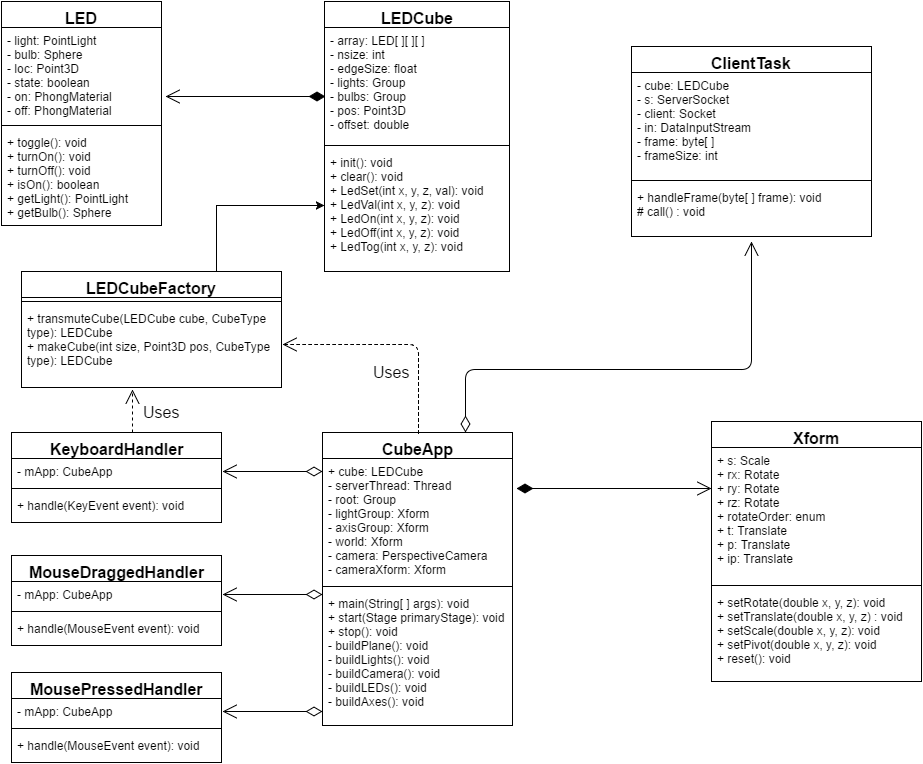

The diagram above was exported from draw.io. Its source (the exported page's mxGraphModel, read from the mxfile embedded in the PNG):
<mxGraphModel dx="946" dy="650" grid="1" gridSize="10" guides="1" tooltips="1" connect="1" arrows="1" fold="1" page="1" pageScale="1" pageWidth="850" pageHeight="1100" math="0" shadow="0">
  <root>
    <mxCell id="0" />
    <mxCell id="1" parent="0" />
    <mxCell id="1a3c98f3f394530d-1" value="LED" style="swimlane;html=1;fontStyle=1;align=center;verticalAlign=top;childLayout=stackLayout;horizontal=1;startSize=26;horizontalStack=0;resizeParent=1;resizeLast=0;collapsible=1;marginBottom=0;swimlaneFillColor=#ffffff;rounded=0;glass=0;labelBackgroundColor=none;strokeColor=#000000;fillColor=#ffffff;fontSize=16;" vertex="1" parent="1">
      <mxGeometry x="10" y="10" width="160" height="224" as="geometry" />
    </mxCell>
    <mxCell id="1a3c98f3f394530d-2" value="- light: PointLight&lt;div&gt;- bulb: Sphere&lt;/div&gt;&lt;div&gt;- loc: Point3D&lt;/div&gt;&lt;div&gt;- state: boolean&lt;/div&gt;&lt;div&gt;- on: PhongMaterial&lt;/div&gt;&lt;div&gt;- off: PhongMaterial&lt;/div&gt;&lt;div&gt;&lt;br&gt;&lt;/div&gt;" style="text;html=1;strokeColor=none;fillColor=none;align=left;verticalAlign=top;spacingLeft=4;spacingRight=4;whiteSpace=wrap;overflow=hidden;rotatable=0;points=[[0,0.5],[1,0.5]];portConstraint=eastwest;" vertex="1" parent="1a3c98f3f394530d-1">
      <mxGeometry y="26" width="160" height="94" as="geometry" />
    </mxCell>
    <mxCell id="1a3c98f3f394530d-3" value="" style="line;html=1;strokeWidth=1;fillColor=none;align=left;verticalAlign=middle;spacingTop=-1;spacingLeft=3;spacingRight=3;rotatable=0;labelPosition=right;points=[];portConstraint=eastwest;" vertex="1" parent="1a3c98f3f394530d-1">
      <mxGeometry y="120" width="160" height="8" as="geometry" />
    </mxCell>
    <mxCell id="1a3c98f3f394530d-4" value="+ toggle(): void&lt;div&gt;+ turnOn(): void&lt;/div&gt;&lt;div&gt;+ turnOff(): void&lt;/div&gt;&lt;div&gt;+ isOn(): boolean&lt;/div&gt;&lt;div&gt;+ getLight(): PointLight&lt;/div&gt;&lt;div&gt;+ getBulb(): Sphere&lt;/div&gt;" style="text;html=1;strokeColor=none;fillColor=none;align=left;verticalAlign=top;spacingLeft=4;spacingRight=4;whiteSpace=wrap;overflow=hidden;rotatable=0;points=[[0,0.5],[1,0.5]];portConstraint=eastwest;" vertex="1" parent="1a3c98f3f394530d-1">
      <mxGeometry y="128" width="160" height="92" as="geometry" />
    </mxCell>
    <mxCell id="1a3c98f3f394530d-6" value="LEDCube" style="swimlane;html=1;fontStyle=1;align=center;verticalAlign=top;childLayout=stackLayout;horizontal=1;startSize=26;horizontalStack=0;resizeParent=1;resizeLast=0;collapsible=1;marginBottom=0;swimlaneFillColor=#ffffff;rounded=0;glass=0;labelBackgroundColor=none;strokeColor=#000000;fillColor=#ffffff;fontSize=16;" vertex="1" parent="1">
      <mxGeometry x="333" y="10" width="185" height="270" as="geometry">
        <mxRectangle x="265" y="10" width="100" height="26" as="alternateBounds" />
      </mxGeometry>
    </mxCell>
    <mxCell id="1a3c98f3f394530d-7" value="- array: LED[ ][ ][ ]&lt;div&gt;- nsize: int&lt;/div&gt;&lt;div&gt;- edgeSize: float&lt;/div&gt;&lt;div&gt;- lights: Group&lt;/div&gt;&lt;div&gt;- bulbs: Group&lt;/div&gt;&lt;div&gt;- pos: Point3D&lt;/div&gt;&lt;div&gt;- offset: double&lt;/div&gt;" style="text;html=1;strokeColor=none;fillColor=none;align=left;verticalAlign=top;spacingLeft=4;spacingRight=4;whiteSpace=wrap;overflow=hidden;rotatable=0;points=[[0,0.5],[1,0.5]];portConstraint=eastwest;" vertex="1" parent="1a3c98f3f394530d-6">
      <mxGeometry y="26" width="185" height="114" as="geometry" />
    </mxCell>
    <mxCell id="1a3c98f3f394530d-8" value="" style="line;html=1;strokeWidth=1;fillColor=none;align=left;verticalAlign=middle;spacingTop=-1;spacingLeft=3;spacingRight=3;rotatable=0;labelPosition=right;points=[];portConstraint=eastwest;" vertex="1" parent="1a3c98f3f394530d-6">
      <mxGeometry y="140" width="185" height="8" as="geometry" />
    </mxCell>
    <mxCell id="1a3c98f3f394530d-9" value="&lt;div&gt;+ init(): void&lt;/div&gt;+ clear(): void&lt;div&gt;+ LedSet(int x, y, z, val): void&lt;/div&gt;&lt;div&gt;+ LedVal(int x, y, z): void&lt;/div&gt;&lt;div&gt;+ LedOn(int x, y, z): void&lt;br&gt;&lt;/div&gt;&lt;div&gt;+ LedOff(int x, y, z): void&lt;br&gt;&lt;/div&gt;&lt;div&gt;+ LedTog(int x, y, z): void&lt;br&gt;&lt;/div&gt;" style="text;html=1;strokeColor=none;fillColor=none;align=left;verticalAlign=top;spacingLeft=4;spacingRight=4;whiteSpace=wrap;overflow=hidden;rotatable=0;points=[[0,0.5],[1,0.5]];portConstraint=eastwest;" vertex="1" parent="1a3c98f3f394530d-6">
      <mxGeometry y="148" width="185" height="112" as="geometry" />
    </mxCell>
    <mxCell id="1a3c98f3f394530d-11" value="Xform" style="swimlane;html=1;fontStyle=1;align=center;verticalAlign=top;childLayout=stackLayout;horizontal=1;startSize=26;horizontalStack=0;resizeParent=1;resizeLast=0;collapsible=1;marginBottom=0;swimlaneFillColor=#ffffff;rounded=0;glass=0;labelBackgroundColor=none;strokeColor=#000000;fillColor=#ffffff;fontSize=16;" vertex="1" parent="1">
      <mxGeometry x="720" y="430" width="210" height="260" as="geometry">
        <mxRectangle x="720" y="386" width="80" height="26" as="alternateBounds" />
      </mxGeometry>
    </mxCell>
    <mxCell id="1a3c98f3f394530d-12" value="+ s: Scale&lt;div&gt;+ rx: Rotate&lt;/div&gt;&lt;div&gt;+ ry: Rotate&lt;/div&gt;&lt;div&gt;+ rz: Rotate&lt;/div&gt;&lt;div&gt;+ rotateOrder: enum&lt;/div&gt;&lt;div&gt;+ t: Translate&lt;/div&gt;&lt;div&gt;+ p: Translate&lt;/div&gt;&lt;div&gt;+ ip: Translate&lt;/div&gt;" style="text;html=1;strokeColor=none;fillColor=none;align=left;verticalAlign=top;spacingLeft=4;spacingRight=4;whiteSpace=wrap;overflow=hidden;rotatable=0;points=[[0,0.5],[1,0.5]];portConstraint=eastwest;" vertex="1" parent="1a3c98f3f394530d-11">
      <mxGeometry y="26" width="210" height="134" as="geometry" />
    </mxCell>
    <mxCell id="1a3c98f3f394530d-13" value="" style="line;html=1;strokeWidth=1;fillColor=none;align=left;verticalAlign=middle;spacingTop=-1;spacingLeft=3;spacingRight=3;rotatable=0;labelPosition=right;points=[];portConstraint=eastwest;" vertex="1" parent="1a3c98f3f394530d-11">
      <mxGeometry y="160" width="210" height="8" as="geometry" />
    </mxCell>
    <mxCell id="1a3c98f3f394530d-14" value="+ setRotate(double x, y, z): void&lt;div&gt;+ setTranslate(double x, y, z) : void&lt;/div&gt;&lt;div&gt;+ setScale(double x, y, z): void&lt;/div&gt;&lt;div&gt;+ setPivot(double x, y, z): void&lt;/div&gt;&lt;div&gt;+ reset(): void&lt;/div&gt;&lt;div&gt;&lt;br&gt;&lt;/div&gt;" style="text;html=1;strokeColor=none;fillColor=none;align=left;verticalAlign=top;spacingLeft=4;spacingRight=4;whiteSpace=wrap;overflow=hidden;rotatable=0;points=[[0,0.5],[1,0.5]];portConstraint=eastwest;" vertex="1" parent="1a3c98f3f394530d-11">
      <mxGeometry y="168" width="210" height="92" as="geometry" />
    </mxCell>
    <mxCell id="1a3c98f3f394530d-15" value="CubeApp" style="swimlane;html=1;fontStyle=1;align=center;verticalAlign=top;childLayout=stackLayout;horizontal=1;startSize=26;horizontalStack=0;resizeParent=1;resizeLast=0;collapsible=1;marginBottom=0;swimlaneFillColor=#ffffff;rounded=0;glass=0;labelBackgroundColor=none;strokeColor=#000000;fillColor=#ffffff;fontSize=16;" vertex="1" parent="1">
      <mxGeometry x="331" y="441" width="190" height="293" as="geometry" />
    </mxCell>
    <mxCell id="1a3c98f3f394530d-16" value="+ cube: LEDCube&lt;div&gt;- serverThread: Thread&lt;/div&gt;&lt;div&gt;- root: Group&lt;/div&gt;&lt;div&gt;- lightGroup: Xform&lt;/div&gt;&lt;div&gt;- axisGroup: Xform&lt;/div&gt;&lt;div&gt;- world: Xform&lt;/div&gt;&lt;div&gt;- camera: PerspectiveCamera&lt;/div&gt;&lt;div&gt;- cameraXform: Xform&lt;/div&gt;&lt;div&gt;&lt;br&gt;&lt;/div&gt;" style="text;html=1;strokeColor=none;fillColor=none;align=left;verticalAlign=top;spacingLeft=4;spacingRight=4;whiteSpace=wrap;overflow=hidden;rotatable=0;points=[[0,0.5],[1,0.5]];portConstraint=eastwest;" vertex="1" parent="1a3c98f3f394530d-15">
      <mxGeometry y="26" width="190" height="124" as="geometry" />
    </mxCell>
    <mxCell id="1a3c98f3f394530d-17" value="" style="line;html=1;strokeWidth=1;fillColor=none;align=left;verticalAlign=middle;spacingTop=-1;spacingLeft=3;spacingRight=3;rotatable=0;labelPosition=right;points=[];portConstraint=eastwest;" vertex="1" parent="1a3c98f3f394530d-15">
      <mxGeometry y="150" width="190" height="8" as="geometry" />
    </mxCell>
    <mxCell id="1a3c98f3f394530d-18" value="&lt;div&gt;+ main(String[ ] args): void&lt;/div&gt;+ start(Stage primaryStage): void&lt;div&gt;+ stop(): void&lt;/div&gt;&lt;div&gt;- buildPlane(): void&lt;/div&gt;&lt;div&gt;- buildLights(): void&lt;/div&gt;&lt;div&gt;- buildCamera(): void&lt;/div&gt;&lt;div&gt;- buildLEDs(): void&lt;/div&gt;&lt;div&gt;- buildAxes(): void&lt;/div&gt;" style="text;html=1;strokeColor=none;fillColor=none;align=left;verticalAlign=top;spacingLeft=4;spacingRight=4;whiteSpace=wrap;overflow=hidden;rotatable=0;points=[[0,0.5],[1,0.5]];portConstraint=eastwest;" vertex="1" parent="1a3c98f3f394530d-15">
      <mxGeometry y="158" width="190" height="132" as="geometry" />
    </mxCell>
    <mxCell id="1a3c98f3f394530d-19" value="ClientTask" style="swimlane;html=1;fontStyle=1;align=center;verticalAlign=top;childLayout=stackLayout;horizontal=1;startSize=26;horizontalStack=0;resizeParent=1;resizeLast=0;collapsible=1;marginBottom=0;swimlaneFillColor=#ffffff;rounded=0;glass=0;labelBackgroundColor=none;strokeColor=#000000;fillColor=#ffffff;fontSize=16;" vertex="1" parent="1">
      <mxGeometry x="640" y="55" width="240" height="190" as="geometry">
        <mxRectangle x="690" y="10" width="110" height="26" as="alternateBounds" />
      </mxGeometry>
    </mxCell>
    <mxCell id="1a3c98f3f394530d-20" value="- cube: LEDCube&lt;div&gt;- s: ServerSocket&lt;/div&gt;&lt;div&gt;- client: Socket&lt;/div&gt;&lt;div&gt;- in: DataInputStream&lt;/div&gt;&lt;div&gt;- frame: byte[ ]&lt;/div&gt;&lt;div&gt;- frameSize: int&lt;/div&gt;" style="text;html=1;strokeColor=none;fillColor=none;align=left;verticalAlign=top;spacingLeft=4;spacingRight=4;whiteSpace=wrap;overflow=hidden;rotatable=0;points=[[0,0.5],[1,0.5]];portConstraint=eastwest;" vertex="1" parent="1a3c98f3f394530d-19">
      <mxGeometry y="26" width="240" height="104" as="geometry" />
    </mxCell>
    <mxCell id="1a3c98f3f394530d-21" value="" style="line;html=1;strokeWidth=1;fillColor=none;align=left;verticalAlign=middle;spacingTop=-1;spacingLeft=3;spacingRight=3;rotatable=0;labelPosition=right;points=[];portConstraint=eastwest;" vertex="1" parent="1a3c98f3f394530d-19">
      <mxGeometry y="130" width="240" height="8" as="geometry" />
    </mxCell>
    <mxCell id="1a3c98f3f394530d-22" value="+ handleFrame(byte[ ] frame): void&lt;div&gt;# call() : void&lt;/div&gt;" style="text;html=1;strokeColor=none;fillColor=none;align=left;verticalAlign=top;spacingLeft=4;spacingRight=4;whiteSpace=wrap;overflow=hidden;rotatable=0;points=[[0,0.5],[1,0.5]];portConstraint=eastwest;" vertex="1" parent="1a3c98f3f394530d-19">
      <mxGeometry y="138" width="240" height="52" as="geometry" />
    </mxCell>
    <mxCell id="350152725d8a4ac8-10" value="KeyboardHandler" style="swimlane;html=1;fontStyle=1;align=center;verticalAlign=top;childLayout=stackLayout;horizontal=1;startSize=26;horizontalStack=0;resizeParent=1;resizeLast=0;collapsible=1;marginBottom=0;swimlaneFillColor=#ffffff;rounded=0;glass=0;labelBackgroundColor=none;strokeColor=#000000;fillColor=#ffffff;fontSize=16;" vertex="1" parent="1">
      <mxGeometry x="20" y="441" width="210" height="90" as="geometry" />
    </mxCell>
    <mxCell id="350152725d8a4ac8-11" value="- mApp: CubeApp" style="text;html=1;strokeColor=none;fillColor=none;align=left;verticalAlign=top;spacingLeft=4;spacingRight=4;whiteSpace=wrap;overflow=hidden;rotatable=0;points=[[0,0.5],[1,0.5]];portConstraint=eastwest;" vertex="1" parent="350152725d8a4ac8-10">
      <mxGeometry y="26" width="210" height="26" as="geometry" />
    </mxCell>
    <mxCell id="350152725d8a4ac8-12" value="" style="line;html=1;strokeWidth=1;fillColor=none;align=left;verticalAlign=middle;spacingTop=-1;spacingLeft=3;spacingRight=3;rotatable=0;labelPosition=right;points=[];portConstraint=eastwest;" vertex="1" parent="350152725d8a4ac8-10">
      <mxGeometry y="52" width="210" height="8" as="geometry" />
    </mxCell>
    <mxCell id="350152725d8a4ac8-13" value="+ handle(KeyEvent event): void" style="text;html=1;strokeColor=none;fillColor=none;align=left;verticalAlign=top;spacingLeft=4;spacingRight=4;whiteSpace=wrap;overflow=hidden;rotatable=0;points=[[0,0.5],[1,0.5]];portConstraint=eastwest;" vertex="1" parent="350152725d8a4ac8-10">
      <mxGeometry y="60" width="210" height="26" as="geometry" />
    </mxCell>
    <mxCell id="350152725d8a4ac8-18" value="MouseDraggedHandler" style="swimlane;html=1;fontStyle=1;align=center;verticalAlign=top;childLayout=stackLayout;horizontal=1;startSize=26;horizontalStack=0;resizeParent=1;resizeLast=0;collapsible=1;marginBottom=0;swimlaneFillColor=#ffffff;rounded=0;glass=0;labelBackgroundColor=none;strokeColor=#000000;fillColor=#ffffff;fontSize=16;" vertex="1" parent="1">
      <mxGeometry x="20" y="564" width="210" height="90" as="geometry" />
    </mxCell>
    <mxCell id="350152725d8a4ac8-19" value="- mApp: CubeApp" style="text;html=1;strokeColor=none;fillColor=none;align=left;verticalAlign=top;spacingLeft=4;spacingRight=4;whiteSpace=wrap;overflow=hidden;rotatable=0;points=[[0,0.5],[1,0.5]];portConstraint=eastwest;" vertex="1" parent="350152725d8a4ac8-18">
      <mxGeometry y="26" width="210" height="26" as="geometry" />
    </mxCell>
    <mxCell id="350152725d8a4ac8-20" value="" style="line;html=1;strokeWidth=1;fillColor=none;align=left;verticalAlign=middle;spacingTop=-1;spacingLeft=3;spacingRight=3;rotatable=0;labelPosition=right;points=[];portConstraint=eastwest;" vertex="1" parent="350152725d8a4ac8-18">
      <mxGeometry y="52" width="210" height="8" as="geometry" />
    </mxCell>
    <mxCell id="350152725d8a4ac8-21" value="+ handle(MouseEvent event): void" style="text;html=1;strokeColor=none;fillColor=none;align=left;verticalAlign=top;spacingLeft=4;spacingRight=4;whiteSpace=wrap;overflow=hidden;rotatable=0;points=[[0,0.5],[1,0.5]];portConstraint=eastwest;" vertex="1" parent="350152725d8a4ac8-18">
      <mxGeometry y="60" width="210" height="26" as="geometry" />
    </mxCell>
    <mxCell id="350152725d8a4ac8-22" value="MousePressedHandler" style="swimlane;html=1;fontStyle=1;align=center;verticalAlign=top;childLayout=stackLayout;horizontal=1;startSize=26;horizontalStack=0;resizeParent=1;resizeLast=0;collapsible=1;marginBottom=0;swimlaneFillColor=#ffffff;rounded=0;glass=0;labelBackgroundColor=none;strokeColor=#000000;fillColor=#ffffff;fontSize=16;" vertex="1" parent="1">
      <mxGeometry x="20" y="681" width="210" height="90" as="geometry" />
    </mxCell>
    <mxCell id="350152725d8a4ac8-23" value="- mApp: CubeApp" style="text;html=1;strokeColor=none;fillColor=none;align=left;verticalAlign=top;spacingLeft=4;spacingRight=4;whiteSpace=wrap;overflow=hidden;rotatable=0;points=[[0,0.5],[1,0.5]];portConstraint=eastwest;" vertex="1" parent="350152725d8a4ac8-22">
      <mxGeometry y="26" width="210" height="26" as="geometry" />
    </mxCell>
    <mxCell id="350152725d8a4ac8-24" value="" style="line;html=1;strokeWidth=1;fillColor=none;align=left;verticalAlign=middle;spacingTop=-1;spacingLeft=3;spacingRight=3;rotatable=0;labelPosition=right;points=[];portConstraint=eastwest;" vertex="1" parent="350152725d8a4ac8-22">
      <mxGeometry y="52" width="210" height="8" as="geometry" />
    </mxCell>
    <mxCell id="350152725d8a4ac8-25" value="+ handle(MouseEvent event): void" style="text;html=1;strokeColor=none;fillColor=none;align=left;verticalAlign=top;spacingLeft=4;spacingRight=4;whiteSpace=wrap;overflow=hidden;rotatable=0;points=[[0,0.5],[1,0.5]];portConstraint=eastwest;" vertex="1" parent="350152725d8a4ac8-22">
      <mxGeometry y="60" width="210" height="26" as="geometry" />
    </mxCell>
    <mxCell id="13259c587801ad95-9" value="" style="endArrow=open;html=1;endSize=12;startArrow=diamondThin;startSize=14;startFill=0;edgeStyle=orthogonalEdgeStyle;align=left;verticalAlign=bottom;labelBackgroundColor=none;fontSize=16;flipH=1;" edge="1" parent="1">
      <mxGeometry x="-1" y="3" relative="1" as="geometry">
        <mxPoint x="230" y="480" as="sourcePoint" />
        <mxPoint x="330" y="480" as="targetPoint" />
      </mxGeometry>
    </mxCell>
    <mxCell id="13259c587801ad95-10" value="" style="endArrow=open;html=1;endSize=12;startArrow=diamondThin;startSize=14;startFill=0;edgeStyle=orthogonalEdgeStyle;align=left;verticalAlign=bottom;labelBackgroundColor=none;fontSize=16;flipH=1;" edge="1" parent="1">
      <mxGeometry x="230" y="603" as="geometry">
        <mxPoint x="230" y="603" as="sourcePoint" />
        <mxPoint x="330" y="603" as="targetPoint" />
      </mxGeometry>
    </mxCell>
    <mxCell id="13259c587801ad95-11" value="" style="endArrow=open;html=1;endSize=12;startArrow=diamondThin;startSize=14;startFill=0;edgeStyle=orthogonalEdgeStyle;align=left;verticalAlign=bottom;labelBackgroundColor=none;fontSize=16;flipH=1;" edge="1" parent="1">
      <mxGeometry x="230" y="720" as="geometry">
        <mxPoint x="230" y="720" as="sourcePoint" />
        <mxPoint x="330" y="720" as="targetPoint" />
      </mxGeometry>
    </mxCell>
    <mxCell id="13259c587801ad95-14" value="" style="endArrow=open;html=1;endSize=12;startArrow=diamondThin;startSize=14;startFill=1;edgeStyle=orthogonalEdgeStyle;align=left;verticalAlign=bottom;labelBackgroundColor=none;fontSize=16;exitX=1.021;exitY=0.242;exitPerimeter=0;" edge="1" parent="1" source="1a3c98f3f394530d-16">
      <mxGeometry x="-1" y="3" relative="1" as="geometry">
        <mxPoint x="560" y="497" as="sourcePoint" />
        <mxPoint x="720" y="497" as="targetPoint" />
        <Array as="points" />
      </mxGeometry>
    </mxCell>
    <mxCell id="13259c587801ad95-15" value="LEDCubeFactory" style="swimlane;html=1;fontStyle=1;align=center;verticalAlign=top;childLayout=stackLayout;horizontal=1;startSize=26;horizontalStack=0;resizeParent=1;resizeLast=0;collapsible=1;marginBottom=0;swimlaneFillColor=#ffffff;rounded=0;glass=0;labelBackgroundColor=none;strokeColor=#000000;fillColor=#ffffff;fontSize=16;" vertex="1" parent="1">
      <mxGeometry x="30" y="280" width="260" height="116" as="geometry" />
    </mxCell>
    <mxCell id="13259c587801ad95-17" value="" style="line;html=1;strokeWidth=1;fillColor=none;align=left;verticalAlign=middle;spacingTop=-1;spacingLeft=3;spacingRight=3;rotatable=0;labelPosition=right;points=[];portConstraint=eastwest;" vertex="1" parent="13259c587801ad95-15">
      <mxGeometry y="26" width="260" height="8" as="geometry" />
    </mxCell>
    <mxCell id="13259c587801ad95-18" value="+ transmuteCube(LEDCube cube, CubeType type): LEDCube&lt;div&gt;+ makeCube(int size, Point3D pos, CubeType type): LEDCube&lt;/div&gt;" style="text;html=1;strokeColor=none;fillColor=none;align=left;verticalAlign=top;spacingLeft=4;spacingRight=4;whiteSpace=wrap;overflow=hidden;rotatable=0;points=[[0,0.5],[1,0.5]];portConstraint=eastwest;" vertex="1" parent="13259c587801ad95-15">
      <mxGeometry y="34" width="260" height="76" as="geometry" />
    </mxCell>
    <mxCell id="13259c587801ad95-21" value="" style="endArrow=open;html=1;endSize=12;startArrow=diamondThin;startSize=14;startFill=1;edgeStyle=orthogonalEdgeStyle;align=left;verticalAlign=bottom;labelBackgroundColor=none;fontSize=16;flipH=1;" edge="1" parent="1">
      <mxGeometry x="-0.9125" y="15" relative="1" as="geometry">
        <mxPoint x="173" y="105" as="sourcePoint" />
        <mxPoint x="333" y="105" as="targetPoint" />
        <mxPoint as="offset" />
      </mxGeometry>
    </mxCell>
    <mxCell id="13259c587801ad95-23" value="Uses" style="endArrow=open;endSize=12;dashed=1;html=1;labelBackgroundColor=none;fontSize=16;exitX=1;exitY=0.5;entryX=0.5;entryY=0;flipV=1;flipH=1;" edge="1" parent="1" source="13259c587801ad95-18" target="1a3c98f3f394530d-15">
      <mxGeometry x="0.7689" y="61" width="160" relative="1" as="geometry">
        <mxPoint x="330" y="352" as="sourcePoint" />
        <mxPoint x="490" y="352" as="targetPoint" />
        <Array as="points">
          <mxPoint x="290" y="441" />
        </Array>
        <mxPoint as="offset" />
      </mxGeometry>
    </mxCell>
    <mxCell id="13259c587801ad95-24" value="Uses" style="endArrow=open;endSize=12;dashed=1;html=1;labelBackgroundColor=none;fontSize=16;flipV=1;flipH=1;" edge="1" parent="1">
      <mxGeometry x="0.0698" y="30" width="160" relative="1" as="geometry">
        <mxPoint x="140" y="397" as="sourcePoint" />
        <mxPoint x="140" y="440" as="targetPoint" />
        <mxPoint as="offset" />
      </mxGeometry>
    </mxCell>
    <mxCell id="13259c587801ad95-26" value="" style="endArrow=open;html=1;endSize=12;startArrow=diamondThin;startSize=14;startFill=0;edgeStyle=orthogonalEdgeStyle;align=left;verticalAlign=bottom;labelBackgroundColor=none;strokeWidth=1;fontSize=16;exitX=0.75;exitY=0;" edge="1" parent="1" source="1a3c98f3f394530d-15">
      <mxGeometry x="-0.6688" y="-82" relative="1" as="geometry">
        <mxPoint x="600" y="314" as="sourcePoint" />
        <mxPoint x="760" y="250" as="targetPoint" />
        <Array as="points">
          <mxPoint x="474" y="378" />
          <mxPoint x="760" y="378" />
        </Array>
        <mxPoint as="offset" />
      </mxGeometry>
    </mxCell>
    <mxCell id="13259c587801ad95-27" style="edgeStyle=orthogonalEdgeStyle;rounded=0;html=1;exitX=0.75;exitY=0;entryX=0;entryY=0.5;labelBackgroundColor=none;jettySize=auto;orthogonalLoop=1;strokeWidth=1;fontSize=16;" edge="1" parent="1" source="13259c587801ad95-15" target="1a3c98f3f394530d-9">
      <mxGeometry relative="1" as="geometry" />
    </mxCell>
  </root>
</mxGraphModel>